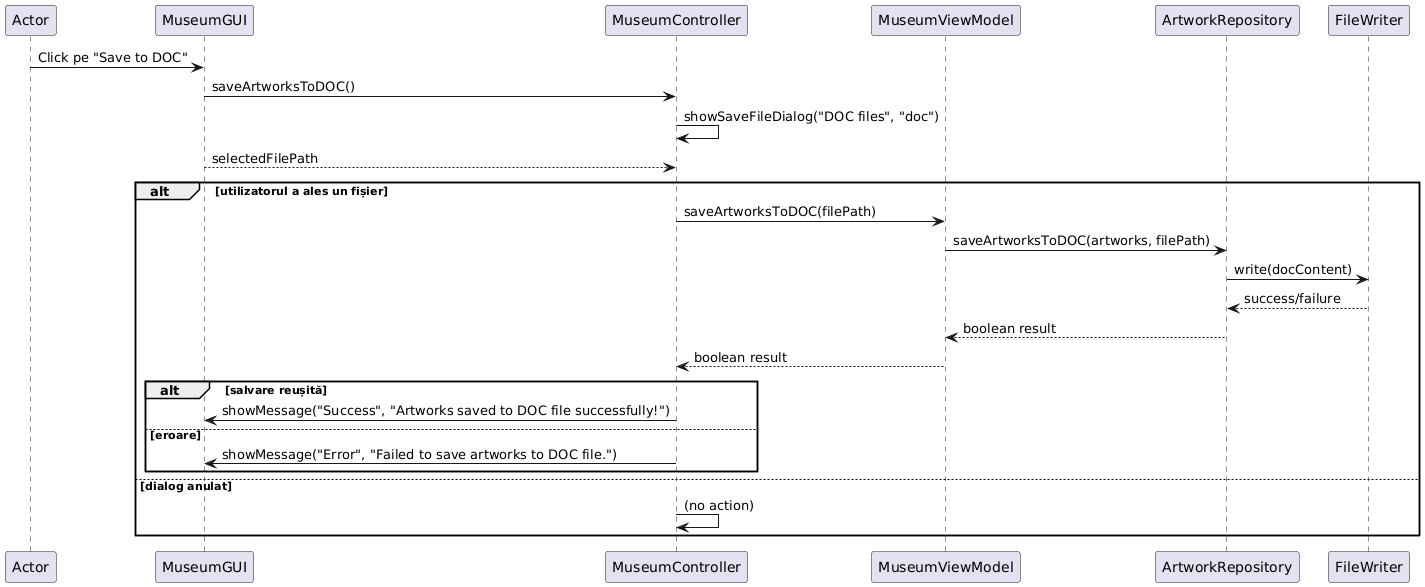

The diagram above was rendered by PlantUML. Its source (embedded in the PNG):
@startuml
Actor -> MuseumGUI: Click pe "Save to DOC"
MuseumGUI -> MuseumController: saveArtworksToDOC()
MuseumController -> MuseumController: showSaveFileDialog("DOC files", "doc")
MuseumGUI --> MuseumController: selectedFilePath
alt utilizatorul a ales un fișier
    MuseumController -> MuseumViewModel: saveArtworksToDOC(filePath)
    MuseumViewModel -> ArtworkRepository: saveArtworksToDOC(artworks, filePath)
    ArtworkRepository -> FileWriter: write(docContent)
    FileWriter --> ArtworkRepository: success/failure
    ArtworkRepository --> MuseumViewModel: boolean result
    MuseumViewModel --> MuseumController: boolean result
    alt salvare reușită
        MuseumController -> MuseumGUI: showMessage("Success", "Artworks saved to DOC file successfully!")
    else eroare
        MuseumController -> MuseumGUI: showMessage("Error", "Failed to save artworks to DOC file.")
    end
else dialog anulat
    MuseumController -> MuseumController: (no action)
end
@enduml